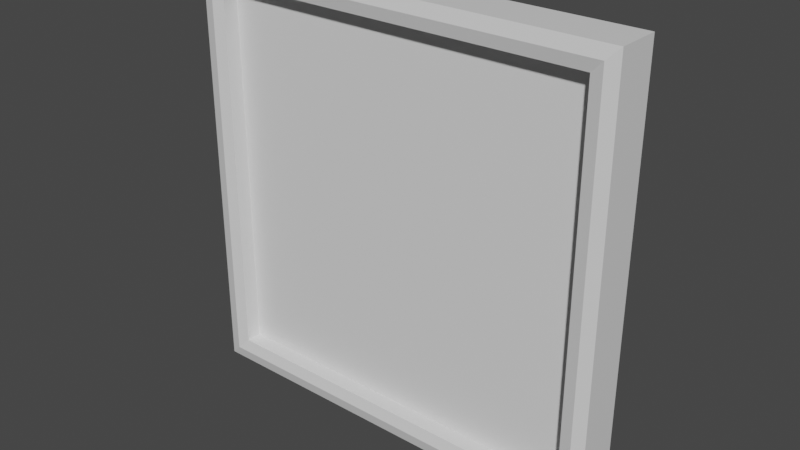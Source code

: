 # Source: cuadro.blend  (saved by Blender 2.93.20; exported with 4.5.12 LTS)
import bpy
from mathutils import Matrix  # noqa: F401  (used for matrix-valued properties, if any)

bpy.ops.wm.read_factory_settings(use_empty=True)
scene = bpy.context.scene
scene.name = 'Scene'

# ---- collections
col_collection = bpy.data.collections.new('Collection'); scene.collection.children.link(col_collection)

# ---- materials (node trees are filled in below, after node groups)
mat_material = bpy.data.materials.new('Material')
mat_material.alpha_threshold = 0.0
mat_material.use_transparent_shadow = False
mat_material.line_color = (0.0, 0.0, 0.0, 1.0)

# ---- material node trees
mat_material.use_nodes = True; mat_material.node_tree.nodes.clear()
_N = mat_material.node_tree.nodes; _L = mat_material.node_tree.links
n0 = _N.new('ShaderNodeOutputMaterial'); n0.name = 'Material Output'; n0.location = (300, 300)
n1 = _N.new('ShaderNodeBsdfPrincipled'); n1.name = 'Principled BSDF'; n1.location = (10, 300)
n1.distribution = 'GGX'
n1.subsurface_method = 'BURLEY'
n1.inputs[2].default_value = 0.4
n1.inputs[3].default_value = 1.45
n1.inputs[27].default_value = (0.0, 0.0, 0.0, 1.0)
n1.inputs[28].default_value = 1.0
_L.new(n1.outputs[0], n0.inputs[0])
n0.is_active_output = True

# ---- world
world_world = bpy.data.worlds.new('World'); scene.world = world_world
world_world.use_nodes = True; world_world.node_tree.nodes.clear()
_N = world_world.node_tree.nodes; _L = world_world.node_tree.links
n0 = _N.new('ShaderNodeOutputWorld'); n0.name = 'World Output'; n0.location = (300, 300)
n1 = _N.new('ShaderNodeBackground'); n1.name = 'Background'; n1.location = (10, 300)
n1.inputs[0].default_value = (0.05088, 0.05088, 0.05088, 1.0)
_L.new(n1.outputs[0], n0.inputs[0])
n0.is_active_output = True
world_world.color = (0.05088, 0.05088, 0.05088)
world_world.use_sun_shadow = False
world_world.sun_shadow_jitter_overblur = 0.0

# ---- meshes
me_cube = bpy.data.meshes.new('Cube')
me_cube.from_pydata([(1.0, 1.0, 1.0), (1.0, 1.0, -1.0), (0.8882, -1.0, 0.8882), (0.8882, -1.0, -0.8882), (-1.0, 1.0, 1.0), (-1.0, 1.0, -1.0), (-0.8882, -1.0, 0.8882), (-0.8882, -1.0, -0.8882), (-1.0, -1.0, -1.0), (-1.0, -1.0, 1.0), (1.0, -1.0, 1.0), (1.0, -1.0, -1.0), (-0.8882, -0.27, -0.8882), (-0.8882, -0.27, 0.8882), (0.8882, -0.27, 0.8882), (0.8882, -0.27, -0.8882), (-0.9441, -1.137, -0.9441), (-0.9441, -1.137, 0.9441), (0.9441, -1.137, 0.9441), (0.9441, -1.137, -0.9441)], [], [(0, 4, 9, 10), (7, 3, 15, 12), (8, 9, 4, 5), (5, 1, 11, 8), (1, 0, 10, 11), (5, 4, 0, 1), (16, 17, 9, 8), (18, 19, 11, 10), (17, 18, 10, 9), (19, 16, 8, 11), (15, 14, 13, 12), (3, 2, 14, 15), (2, 6, 13, 14), (6, 7, 12, 13), (3, 7, 16, 19), (6, 2, 18, 17), (2, 3, 19, 18), (7, 6, 17, 16)])
_uv = me_cube.uv_layers.new(name='UVMap')
_uv.uv.foreach_set('vector', [0.625, 0.5, 0.875, 0.5, 0.875, 0.75, 0.625, 0.75, 0.389, 0.986, 0.389, 0.764, 0.389, 0.764, 0.389, 0.986, 0.375, 0.0, 0.625, 0.0, 0.625, 0.25, 0.375, 0.25, 0.125, 0.5, 0.375, 0.5, 0.375, 0.75, 0.125, 0.75, 0.375, 0.5, 0.625, 0.5, 0.625, 0.75, 0.375, 0.75, 0.375, 0.25, 0.625, 0.25, 0.625, 0.5, 0.375, 0.5, 0.382, 0.993, 0.618, 0.993, 0.625, 1.0, 0.375, 1.0, 0.618, 0.757, 0.382, 0.757, 0.375, 0.75, 0.625, 0.75, 0.618, 0.993, 0.618, 0.757, 0.625, 0.75, 0.625, 1.0, 0.382, 0.757, 0.382, 0.993, 0.375, 1.0, 0.375, 0.75, 0.389, 0.764, 0.611, 0.764, 0.611, 0.986, 0.389, 0.986, 0.389, 0.764, 0.611, 0.764, 0.611, 0.764, 0.389, 0.764, 0.611, 0.764, 0.611, 0.986, 0.611, 0.986, 0.611, 0.764, 0.611, 0.986, 0.389, 0.986, 0.389, 0.986, 0.611, 0.986, 0.389, 0.764, 0.389, 0.986, 0.382, 0.993, 0.382, 0.757, 0.611, 0.986, 0.611, 0.764, 0.618, 0.757, 0.618, 0.993, 0.611, 0.764, 0.389, 0.764, 0.382, 0.757, 0.618, 0.757, 0.389, 0.986, 0.611, 0.986, 0.618, 0.993, 0.382, 0.993])
me_cube.materials.append(mat_material)
me_cube.use_remesh_preserve_volume = False
me_cube.use_remesh_preserve_attributes = False
me_cube.use_mirror_vertex_groups = False
me_cube.update()

# ---- objects
ob_cube = bpy.data.objects.new('Cube', me_cube)

# ---- transforms, parenting, visibility, modifiers, constraints
ob_cube.location = (0.0, 0.0, 1.028)
ob_cube.scale = (1.0, 0.1021, 1.0)
ob_cube.lock_rotations_4d = False
ob_cube.empty_display_type = 'ARROWS'
ob_cube.lineart.crease_threshold = 0.0

# ---- collection membership
col_collection.objects.link(ob_cube)

# ---- scene / render settings (as saved in the file)
scene.frame_start = 1; scene.frame_end = 250; scene.frame_set(1)
scene.render.engine = 'BLENDER_EEVEE_NEXT'
scene.cycles.use_denoising = False
scene.cycles.samples = 128
scene.cycles.sampling_pattern = 'TABULATED_SOBOL'
scene.cycles.use_adaptive_sampling = False
scene.cycles.use_light_tree = False
scene.view_settings.view_transform = 'Filmic'
bpy.context.view_layer.update()

# ---- added for rendering (the .blend has no active camera and no usable light): camera, sun
cam_auto = bpy.data.cameras.new('AutoCamera')
cam_auto.lens = 50.0
cam_auto.sensor_width = 36.0
cam_auto.clip_end = 1000.0
ob_auto_camera = bpy.data.objects.new('AutoCamera', cam_auto)
scene.collection.objects.link(ob_auto_camera)
ob_auto_camera.location = (2.62471, -3.15668, 3.12796)
ob_auto_camera.rotation_euler = (1.09748, -7.21219e-08, 0.694738)
scene.camera = ob_auto_camera
light_auto_sun = bpy.data.lights.new('AutoSun', 'SUN')
light_auto_sun.energy = 3.0
light_auto_sun.angle = 0.0523599
ob_auto_sun = bpy.data.objects.new('AutoSun', light_auto_sun)
scene.collection.objects.link(ob_auto_sun)
ob_auto_sun.rotation_euler = (0.872665, 0.174533, 0.523599)
bpy.context.view_layer.update()
